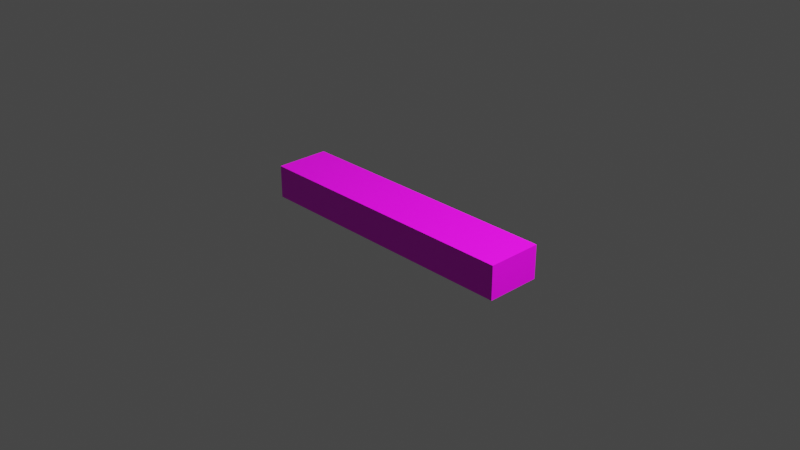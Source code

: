 # Source: cube_table.blend  (saved by Blender 2.92.15; exported with 4.5.12 LTS)
import bpy
from mathutils import Matrix  # noqa: F401  (used for matrix-valued properties, if any)

bpy.ops.wm.read_factory_settings(use_empty=True)
scene = bpy.context.scene
scene.name = 'Scene'

# ---- collections
col_collection = bpy.data.collections.new('Collection'); scene.collection.children.link(col_collection)

# ---- images (referenced by path relative to the original .blend; pixels are not part of the script)
import os
ASSET_DIR = os.environ.get("B2B_ASSET_DIR", "")  # directory of the original .blend (textures are referenced by path, not embedded)
HERE = os.path.dirname(os.path.abspath(__file__))  # packed textures are extracted next to this script under _unpacked/

def load_image(name, relpath, width, height, colorspace="sRGB"):
    """Load a texture the original file referenced (path relative to the .blend, or extracted next to this script)."""
    p = next((c for c in (os.path.join(HERE, relpath), os.path.join(ASSET_DIR, relpath)) if relpath and os.path.exists(c)), "")
    if p:
        img = bpy.data.images.load(p, check_existing=True)
        img.name = name
    else:  # same state as the original file: an image datablock whose file is absent (Cycles renders it pink)
        img = bpy.data.images.new(name, width, height)
        img.source = "FILE"
        img.filepath = "//" + (relpath or name)
    img.colorspace_settings.name = colorspace
    return img
img_maple_jpg = load_image('Maple.jpg', 'Maple.jpg', 1024, 1024, 'sRGB')
img_maple_jpg_001_jpg = load_image('Maple.jpg.001.jpg', 'Maple.jpg.001.jpg', 1024, 1024, 'sRGB')

# ---- materials (node trees are filled in below, after node groups)
mat_material = bpy.data.materials.new('Material')
mat_material.alpha_threshold = 0.0
mat_material.use_transparent_shadow = False
mat_material.line_color = (0.0, 0.0, 0.0, 1.0)
mat_maple = bpy.data.materials.new('Maple')
mat_maple.use_transparent_shadow = False
mat_wood_floor_dark = bpy.data.materials.new('Wood_Floor_Dark')
mat_wood_floor_dark.use_transparent_shadow = False

# ---- material node trees
mat_material.use_nodes = True; mat_material.node_tree.nodes.clear()
_N = mat_material.node_tree.nodes; _L = mat_material.node_tree.links
n0 = _N.new('ShaderNodeOutputMaterial'); n0.name = 'Material Output'; n0.location = (300, 300)
n1 = _N.new('ShaderNodeBsdfPrincipled'); n1.name = 'Principled BSDF'; n1.location = (10, 300)
n1.distribution = 'GGX'
n1.subsurface_method = 'BURLEY'
n1.inputs[2].default_value = 0.4
n1.inputs[3].default_value = 1.45
n1.inputs[27].default_value = (0.0, 0.0, 0.0, 1.0)
n1.inputs[28].default_value = 1.0
n2 = _N.new('ShaderNodeTexImage'); n2.name = 'Image Texture'; n2.location = (-280, 280)
n2.image = img_maple_jpg
_L.new(n1.outputs[0], n0.inputs[0])
_L.new(n2.outputs[0], n1.inputs[0])
n0.is_active_output = True
mat_maple.use_nodes = True; mat_maple.node_tree.nodes.clear()
_N = mat_maple.node_tree.nodes; _L = mat_maple.node_tree.links
n0 = _N.new('ShaderNodeBsdfPrincipled'); n0.name = 'Principled BSDF'; n0.location = (0, 300)
n0.distribution = 'GGX'
n0.subsurface_method = 'BURLEY'
n0.inputs[3].default_value = 1.45
n0.inputs[27].default_value = (0.0, 0.0, 0.0, 1.0)
n0.inputs[28].default_value = 1.0
n1 = _N.new('ShaderNodeOutputMaterial'); n1.name = 'Material Output'; n1.location = (300, 300)
n2 = _N.new('ShaderNodeTexImage'); n2.name = 'Image Texture'; n2.location = (-300, 300)
n2.label = 'Base Color'
n2.image = img_maple_jpg_001_jpg
_L.new(n0.outputs[0], n1.inputs[0])
_L.new(n2.outputs[0], n0.inputs[0])
n1.is_active_output = True
mat_wood_floor_dark.use_nodes = True; mat_wood_floor_dark.node_tree.nodes.clear()
_N = mat_wood_floor_dark.node_tree.nodes; _L = mat_wood_floor_dark.node_tree.links
n0 = _N.new('ShaderNodeBsdfPrincipled'); n0.name = 'Principled BSDF'; n0.location = (0, 300)
n0.distribution = 'GGX'
n0.subsurface_method = 'BURLEY'
n0.inputs[3].default_value = 1.45
n0.inputs[27].default_value = (0.0, 0.0, 0.0, 1.0)
n0.inputs[28].default_value = 1.0
n1 = _N.new('ShaderNodeOutputMaterial'); n1.name = 'Material Output'; n1.location = (300, 300)
_L.new(n0.outputs[0], n1.inputs[0])
n1.is_active_output = True

# ---- world
world_world = bpy.data.worlds.new('World'); scene.world = world_world
world_world.use_nodes = True; world_world.node_tree.nodes.clear()
_N = world_world.node_tree.nodes; _L = world_world.node_tree.links
n0 = _N.new('ShaderNodeOutputWorld'); n0.name = 'World Output'; n0.location = (300, 300)
n1 = _N.new('ShaderNodeBackground'); n1.name = 'Background'; n1.location = (10, 300)
n1.inputs[0].default_value = (0.05088, 0.05088, 0.05088, 1.0)
_L.new(n1.outputs[0], n0.inputs[0])
n0.is_active_output = True
world_world.color = (0.05088, 0.05088, 0.05088)
world_world.use_sun_shadow = False
world_world.sun_shadow_jitter_overblur = 0.0

# ---- cameras
cam_camera = bpy.data.cameras.new('Camera')
cam_camera.clip_end = 100.0
cam_camera.ortho_scale = 7.314
cam_camera_001 = bpy.data.cameras.new('Camera.001')
cam_camera_001.clip_end = 100.0
cam_camera_002 = bpy.data.cameras.new('Camera.002')
cam_camera_002.clip_end = 100.0

# ---- lights
light_light = bpy.data.lights.new('Light', 'POINT')
light_light.transmission_factor = 0.0
light_light.energy = 1000.0
light_light.shadow_soft_size = 0.1
light_light.shadow_maximum_resolution = 0.006
light_light.use_absolute_resolution = True
light_light_001 = bpy.data.lights.new('Light.001', 'POINT')
light_light_001.transmission_factor = 0.0
light_light_001.energy = 1000.0
light_light_001.shadow_soft_size = 0.1
light_light_001.shadow_maximum_resolution = 0.006
light_light_001.use_absolute_resolution = True
light_light_002 = bpy.data.lights.new('Light.002', 'POINT')
light_light_002.transmission_factor = 0.0
light_light_002.energy = 1000.0
light_light_002.shadow_soft_size = 0.1
light_light_002.shadow_maximum_resolution = 0.006
light_light_002.use_absolute_resolution = True

# ---- meshes
me_cube = bpy.data.meshes.new('Cube')
me_cube.from_pydata([(1.0, 1.0, 1.0), (1.0, 1.0, -1.0), (1.0, -1.0, 1.0), (1.0, -1.0, -1.0), (-1.0, 1.0, 1.0), (-1.0, 1.0, -1.0), (-1.0, -1.0, 1.0), (-1.0, -1.0, -1.0)], [], [(0, 4, 6, 2), (3, 2, 6, 7), (7, 6, 4, 5), (5, 1, 3, 7), (1, 0, 2, 3), (5, 4, 0, 1)])
_uv = me_cube.uv_layers.new(name='UVMap')
_uv.uv.foreach_set('vector', [0.0, 0.0, 0.3333, 0.0, 0.3333, 0.3333, 0.0, 0.3333, 0.3333, 0.3333, 0.3333, 0.6667, 0.0, 0.6667, 0.0, 0.3333, 0.6667, 0.0, 0.6667, 0.3333, 0.3333, 0.3333, 0.3333, 0.0, 0.3333, 0.3333, 0.6667, 0.3333, 0.6667, 0.6667, 0.3333, 0.6667, 0.3333, 0.6667, 0.3333, 1.0, 0.0, 1.0, 0.0, 0.6667, 1.0, 0.0, 1.0, 0.3333, 0.6667, 0.3333, 0.6667, 0.0])
me_cube.materials.append(mat_material)
me_cube.use_remesh_preserve_volume = False
me_cube.use_remesh_preserve_attributes = False
me_cube.use_mirror_vertex_groups = False
me_cube.update()
me_id4 = bpy.data.meshes.new('ID4')
me_id4.from_pydata([(18.0, 18.0, 0.0), (18.0, -18.0, 1.5), (18.0, -18.0, 0.0), (18.0, 18.0, 1.5), (18.0, 18.0, 1.5), (18.0, 18.0, 0.0), (18.0, -18.0, 1.5), (18.0, -18.0, 0.0), (-18.0, 18.0, 1.5), (18.0, 18.0, 0.0), (-18.0, 18.0, 0.0), (18.0, 18.0, 1.5), (18.0, 18.0, 1.5), (-18.0, 18.0, 1.5), (18.0, 18.0, 0.0), (-18.0, 18.0, 0.0), (18.0, -18.0, 1.5), (-18.0, -18.0, 0.0), (18.0, -18.0, 0.0), (-18.0, -18.0, 1.5), (-18.0, -18.0, 1.5), (18.0, -18.0, 1.5), (-18.0, -18.0, 0.0), (18.0, -18.0, 0.0), (-18.0, 18.0, 1.5), (-18.0, -18.0, 0.0), (-18.0, -18.0, 1.5), (-18.0, 18.0, 0.0), (-18.0, 18.0, 0.0), (-18.0, 18.0, 1.5), (-18.0, -18.0, 0.0), (-18.0, -18.0, 1.5)], [], [(4, 5, 6), (7, 6, 5), (12, 13, 14), (15, 14, 13), (20, 21, 22), (23, 22, 21), (28, 29, 30), (31, 30, 29), (0, 1, 2), (1, 0, 3), (8, 9, 10), (9, 8, 11), (16, 17, 18), (17, 16, 19), (24, 25, 26), (25, 24, 27)])
me_id4.polygons.foreach_set('material_index', [0, 0, 0, 0, 0, 0, 0, 0, 1, 1, 1, 1, 1, 1, 1, 1])
_uv = me_id4.uv_layers.new(name='ID4-mesh-map-0')
_uv.uv.foreach_set('vector', [0.1667, 0.0, 0.2083, 0.0, 0.1667, 1.0, 0.2083, 1.0, 0.1667, 1.0, 0.2083, 0.0, 0.2083, 1.0, 0.2083, 0.0, 0.25, 1.0, 0.25, 0.0, 0.25, 1.0, 0.2083, 0.0, 0.25, 1.0, 0.25, 0.0, 0.2917, 1.0, 0.2917, 0.0, 0.2917, 1.0, 0.25, 0.0, 0.3333, 1.0, 0.2917, 1.0, 0.3333, 0.0, 0.2917, 0.0, 0.3333, 0.0, 0.2917, 1.0, 0.04167, 1.0, 0.0, 0.0, 0.04167, 0.0, 0.0, 0.0, 0.04167, 1.0, 0.0, 1.0, 0.04167, 1.0, 0.08333, 0.0, 0.08333, 1.0, 0.08333, 0.0, 0.04167, 1.0, 0.04167, 0.0, 0.08333, 1.0, 0.125, 0.0, 0.125, 1.0, 0.125, 0.0, 0.08333, 1.0, 0.08333, 0.0, 0.125, 0.0, 0.1667, 1.0, 0.125, 1.0, 0.1667, 1.0, 0.125, 0.0, 0.1667, 0.0])
me_id4.materials.append(mat_maple)
me_id4.materials.append(mat_wood_floor_dark)
me_id4.use_remesh_fix_poles = True
me_id4.use_remesh_preserve_attributes = False
me_id4.use_mirror_vertex_groups = False
me_id4.update()
me_id30 = bpy.data.meshes.new('ID30')
me_id30.from_pydata([(18.0, 18.0, 0.0), (-18.0, -18.0, 0.0), (-18.0, 18.0, 0.0), (18.0, -18.0, 0.0), (18.0, -18.0, 0.0), (18.0, 18.0, 0.0), (-18.0, -18.0, 0.0), (-18.0, 18.0, 0.0)], [], [(0, 1, 2), (1, 0, 3), (4, 5, 6), (7, 6, 5)])
_uv = me_id30.uv_layers.new(name='ID30-mesh-map-0')
_uv.uv.foreach_set('vector', [-0.75, 0.75, 0.75, -0.75, 0.75, 0.75, 0.75, -0.75, -0.75, 0.75, -0.75, -0.75, -0.75, -0.75, -0.75, 0.75, 0.75, -0.75, 0.75, 0.75, 0.75, -0.75, -0.75, 0.75])
me_id30.materials.append(mat_maple)
me_id30.use_remesh_fix_poles = True
me_id30.use_remesh_preserve_attributes = False
me_id30.use_mirror_vertex_groups = False
me_id30.update()

# ---- objects
ob_cube = bpy.data.objects.new('Cube', me_cube)
ob_light = bpy.data.objects.new('Light', light_light)
ob_camera = bpy.data.objects.new('Camera', cam_camera)
ob_light_001 = bpy.data.objects.new('Light.001', light_light_001)
ob_camera_001 = bpy.data.objects.new('Camera.001', cam_camera_001)
ob_top_square_003 = bpy.data.objects.new('Top_Square.003', me_id4)
ob_top_square_005 = bpy.data.objects.new('Top_Square.005', me_id30)
ob_camera_002 = bpy.data.objects.new('Camera.002', cam_camera_002)
ob_light_002 = bpy.data.objects.new('Light.002', light_light_002)

# ---- transforms, parenting, visibility, modifiers, constraints
ob_cube.location = (0.0, 0.0, 0.0)
ob_cube.scale = (1.547, 0.3, 0.1824)
ob_cube.lock_rotations_4d = False
ob_cube.empty_display_type = 'ARROWS'
ob_cube.lineart.crease_threshold = 0.0
ob_light.location = (4.076, 1.005, 5.904)
ob_light.rotation_euler = (0.6503, 0.05522, 1.866)
ob_light.lock_rotations_4d = False
ob_light.empty_display_type = 'ARROWS'
ob_light.color = (0.0, 0.0, 0.0, 0.0)
ob_light.lineart.crease_threshold = 0.0
ob_camera.location = (7.359, -6.926, 4.958)
ob_camera.rotation_euler = (1.109, 0.0, 0.8149)
ob_camera.lock_rotations_4d = False
ob_camera.empty_display_type = 'ARROWS'
ob_camera.color = (0.0, 0.0, 0.0, 0.0)
ob_camera.display_type = 'WIRE'
ob_camera.lineart.crease_threshold = 0.0
ob_light_001.location = (4.076, 1.005, 5.904)
ob_light_001.rotation_euler = (0.6503, 0.05522, 1.866)
ob_light_001.lineart.crease_threshold = 0.0
ob_camera_001.location = (7.359, -6.926, 4.958)
ob_camera_001.rotation_euler = (1.109, 4.011e-09, 0.8149)
ob_camera_001.lineart.crease_threshold = 0.0
ob_top_square_003.location = (1.024e-14, 8.882e-15, 29.0)
ob_top_square_003.scale = (3.553, 1.0, 1.0)
ob_top_square_003.lineart.crease_threshold = 0.0
ob_top_square_005.location = (1.024e-14, 8.882e-15, 29.0)
ob_top_square_005.scale = (0.1, 0.1, 0.1)
ob_top_square_005.lineart.crease_threshold = 0.0
ob_camera_002.location = (7.359, -6.926, 4.958)
ob_camera_002.rotation_euler = (1.109, 4.011e-09, 0.8149)
ob_camera_002.lineart.crease_threshold = 0.0
ob_light_002.location = (4.076, 1.005, 5.904)
ob_light_002.rotation_euler = (0.6503, 0.05522, 1.866)
ob_light_002.lineart.crease_threshold = 0.0

# ---- collection membership
col_collection.objects.link(ob_cube)
col_collection.objects.link(ob_light)
col_collection.objects.link(ob_camera)
col_collection.objects.link(ob_light_001)
col_collection.objects.link(ob_camera_001)
col_collection.objects.link(ob_top_square_003)
col_collection.objects.link(ob_top_square_005)
col_collection.objects.link(ob_camera_002)
col_collection.objects.link(ob_light_002)

# ---- scene / render settings (as saved in the file)
scene.camera = ob_camera
scene.frame_start = 1; scene.frame_end = 250; scene.frame_set(1)
scene.render.engine = 'BLENDER_EEVEE_NEXT'
scene.cycles.use_denoising = False
scene.cycles.samples = 128
scene.cycles.sampling_pattern = 'TABULATED_SOBOL'
scene.cycles.use_adaptive_sampling = False
scene.cycles.use_light_tree = False
scene.view_settings.view_transform = 'Filmic'
bpy.context.view_layer.update()
